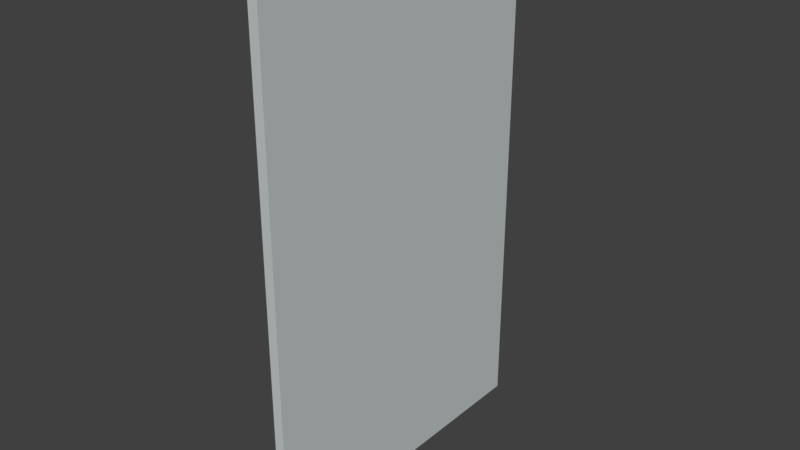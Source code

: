 # Source: IAIFridgeDoorPanel.blend  (saved by Blender 2.79.0; exported with 4.5.12 LTS)
import bpy
from mathutils import Matrix  # noqa: F401  (used for matrix-valued properties, if any)

bpy.ops.wm.read_factory_settings(use_empty=True)
scene = bpy.context.scene
scene.name = 'Scene'

# ---- collections
col_collection_1 = bpy.data.collections.new('Collection 1'); scene.collection.children.link(col_collection_1)

# ---- materials (node trees are filled in below, after node groups)
mat_m_iaifridgedoorpanel_0 = bpy.data.materials.new('M_IAIFridgeDoorPanel_0')
mat_m_iaifridgedoorpanel_0.alpha_threshold = 0.0
mat_m_iaifridgedoorpanel_0.use_transparent_shadow = False
mat_m_iaifridgedoorpanel_0.diffuse_color = (0.565, 0.61, 0.61, 1.0)
mat_m_iaifridgedoorpanel_0.roughness = 0.5
mat_m_iaifridgedoorpanel_0.line_color = (0.0, 0.0, 0.0, 1.0)

# ---- material node trees

# ---- world
world_world = bpy.data.worlds.new('World'); scene.world = world_world
world_world.color = (0.05088, 0.05088, 0.05088)
world_world.use_sun_shadow = False
world_world.sun_shadow_jitter_overblur = 0.0
world_world.cycles.sampling_method = 'MANUAL'

# ---- meshes
me_cube = bpy.data.meshes.new('Cube')
me_cube.from_pydata([(0.009, 0.2975, -0.48), (0.009, -0.2975, -0.48), (-0.009, -0.2975, -0.48), (-0.009, 0.2975, -0.48), (0.009, 0.2975, 0.48), (0.009, -0.2975, 0.48), (-0.009, -0.2975, 0.48), (-0.009, 0.2975, 0.48)], [], [(0, 1, 2, 3), (4, 7, 6, 5), (0, 4, 5, 1), (1, 5, 6, 2), (2, 6, 7, 3), (4, 0, 3, 7)])
me_cube.materials.append(mat_m_iaifridgedoorpanel_0)
me_cube.use_remesh_preserve_volume = False
me_cube.use_remesh_preserve_attributes = False
me_cube.use_mirror_vertex_groups = False
me_cube.update()

# ---- objects
ob_cube = bpy.data.objects.new('Cube', me_cube)

# ---- transforms, parenting, visibility, modifiers, constraints
ob_cube.location = (0.0, 0.0, 0.0)
ob_cube.lock_rotations_4d = False
ob_cube.empty_display_type = 'ARROWS'
ob_cube.lineart.crease_threshold = 0.0

# ---- collection membership
col_collection_1.objects.link(ob_cube)

# ---- scene / render settings (as saved in the file)
scene.frame_start = 1; scene.frame_end = 250; scene.frame_set(1)
scene.render.engine = 'BLENDER_EEVEE_NEXT'
scene.render.resolution_percentage = 50
scene.render.dither_intensity = 0.0
scene.cycles.use_denoising = False
scene.cycles.samples = 128
scene.cycles.sampling_pattern = 'TABULATED_SOBOL'
scene.cycles.use_adaptive_sampling = False
scene.cycles.use_light_tree = False
scene.cycles.blur_glossy = 0.0
scene.cycles.sample_clamp_indirect = 0.0
scene.view_settings.view_transform = 'Standard'
bpy.context.view_layer.update()

# ---- added for rendering (the .blend has no active camera and no usable light): camera, sun
cam_auto = bpy.data.cameras.new('AutoCamera')
cam_auto.lens = 50.0
cam_auto.sensor_width = 36.0
cam_auto.clip_end = 1000.0
ob_auto_camera = bpy.data.objects.new('AutoCamera', cam_auto)
scene.collection.objects.link(ob_auto_camera)
ob_auto_camera.location = (1.04511, -1.25414, 0.836092)
ob_auto_camera.rotation_euler = (1.09748, -7.21219e-08, 0.694738)
scene.camera = ob_auto_camera
light_auto_sun = bpy.data.lights.new('AutoSun', 'SUN')
light_auto_sun.energy = 3.0
light_auto_sun.angle = 0.0523599
ob_auto_sun = bpy.data.objects.new('AutoSun', light_auto_sun)
scene.collection.objects.link(ob_auto_sun)
ob_auto_sun.rotation_euler = (0.872665, 0.174533, 0.523599)
bpy.context.view_layer.update()
